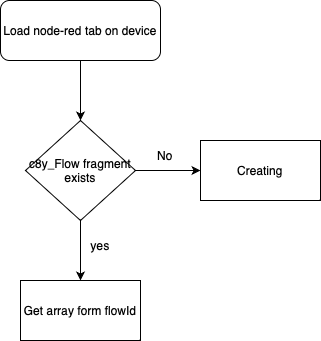

The diagram above was exported from draw.io. Its source (the exported page's mxGraphModel, read from the mxfile embedded in the PNG):
<mxGraphModel dx="1426" dy="823" grid="1" gridSize="10" guides="1" tooltips="1" connect="1" arrows="1" fold="1" page="1" pageScale="1" pageWidth="827" pageHeight="1169" math="0" shadow="0">
  <root>
    <mxCell id="0" />
    <mxCell id="1" parent="0" />
    <mxCell id="j4QPV-MGiB-cBmHGS039-5" value="" style="edgeStyle=orthogonalEdgeStyle;rounded=0;orthogonalLoop=1;jettySize=auto;html=1;" edge="1" parent="1" source="j4QPV-MGiB-cBmHGS039-1" target="j4QPV-MGiB-cBmHGS039-4">
      <mxGeometry relative="1" as="geometry" />
    </mxCell>
    <mxCell id="j4QPV-MGiB-cBmHGS039-1" value="Load node-red tab on device" style="rounded=1;whiteSpace=wrap;html=1;" vertex="1" parent="1">
      <mxGeometry x="80" y="80" width="160" height="60" as="geometry" />
    </mxCell>
    <mxCell id="j4QPV-MGiB-cBmHGS039-8" value="" style="edgeStyle=orthogonalEdgeStyle;rounded=0;orthogonalLoop=1;jettySize=auto;html=1;" edge="1" parent="1" source="j4QPV-MGiB-cBmHGS039-4" target="j4QPV-MGiB-cBmHGS039-7">
      <mxGeometry relative="1" as="geometry" />
    </mxCell>
    <mxCell id="j4QPV-MGiB-cBmHGS039-13" value="" style="edgeStyle=orthogonalEdgeStyle;rounded=0;orthogonalLoop=1;jettySize=auto;html=1;" edge="1" parent="1" source="j4QPV-MGiB-cBmHGS039-4" target="j4QPV-MGiB-cBmHGS039-6">
      <mxGeometry relative="1" as="geometry" />
    </mxCell>
    <mxCell id="j4QPV-MGiB-cBmHGS039-4" value="c8y_Flow fragment exists" style="rhombus;whiteSpace=wrap;html=1;" vertex="1" parent="1">
      <mxGeometry x="105" y="200" width="110" height="100" as="geometry" />
    </mxCell>
    <mxCell id="j4QPV-MGiB-cBmHGS039-6" value="Creating" style="rounded=0;whiteSpace=wrap;html=1;" vertex="1" parent="1">
      <mxGeometry x="280" y="220" width="120" height="60" as="geometry" />
    </mxCell>
    <mxCell id="j4QPV-MGiB-cBmHGS039-7" value="Get array form flowId" style="rounded=0;whiteSpace=wrap;html=1;" vertex="1" parent="1">
      <mxGeometry x="100" y="360" width="120" height="60" as="geometry" />
    </mxCell>
    <mxCell id="j4QPV-MGiB-cBmHGS039-10" value="No" style="text;html=1;strokeColor=none;fillColor=none;align=center;verticalAlign=middle;whiteSpace=wrap;rounded=0;" vertex="1" parent="1">
      <mxGeometry x="215" y="220" width="60" height="30" as="geometry" />
    </mxCell>
    <mxCell id="j4QPV-MGiB-cBmHGS039-14" value="yes" style="text;html=1;strokeColor=none;fillColor=none;align=center;verticalAlign=middle;whiteSpace=wrap;rounded=0;" vertex="1" parent="1">
      <mxGeometry x="150" y="310" width="60" height="30" as="geometry" />
    </mxCell>
  </root>
</mxGraphModel>